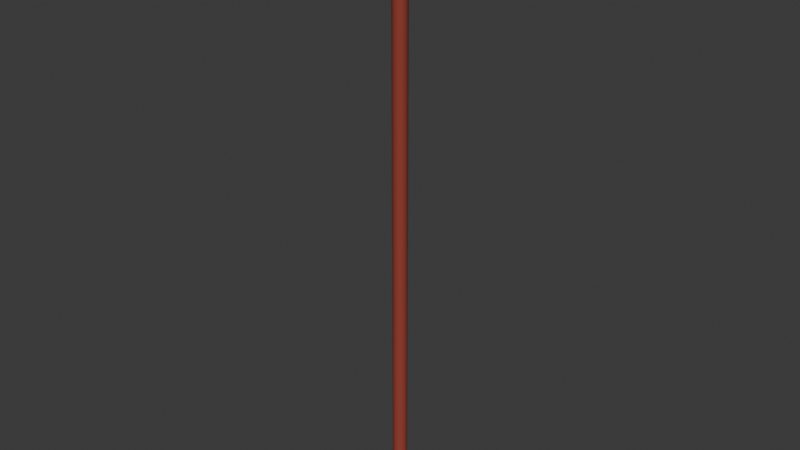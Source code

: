 # Source: staff.blend  (saved by Blender 4.5.88; exported with 4.5.12 LTS)
import bpy
from mathutils import Matrix  # noqa: F401  (used for matrix-valued properties, if any)

bpy.ops.wm.read_factory_settings(use_empty=True)
scene = bpy.context.scene
scene.name = 'Scene'

# ---- collections
col_sword = bpy.data.collections.new('Sword'); scene.collection.children.link(col_sword)

# ---- materials (node trees are filled in below, after node groups)
mat_material_003 = bpy.data.materials.new('Material.003')
mat_material_003.use_transparent_shadow = False
mat_material_002 = bpy.data.materials.new('Material.002')
mat_material_002.use_transparent_shadow = False
mat_material = bpy.data.materials.new('Material')
mat_material.use_transparent_shadow = False

# ---- node groups
ng_smooth_by_angle = bpy.data.node_groups.new('Smooth by Angle', 'GeometryNodeTree')
_s = ng_smooth_by_angle.interface.new_socket(name='Mesh', in_out='OUTPUT', socket_type='NodeSocketGeometry')
_s = ng_smooth_by_angle.interface.new_socket(name='Mesh', in_out='INPUT', socket_type='NodeSocketGeometry')
_s = ng_smooth_by_angle.interface.new_socket(name='Angle', in_out='INPUT', socket_type='NodeSocketFloat')
_s.subtype = 'ANGLE'
_s.default_value = 0.5236
_s.min_value = 0.0
_s.max_value = 3.142
_s.description = 'Maximum face angle for smooth edges'
_s = ng_smooth_by_angle.interface.new_socket(name='Ignore Sharpness', in_out='INPUT', socket_type='NodeSocketBool')
_s.force_non_field = True
ng_smooth_by_angle.is_modifier = True
_N = ng_smooth_by_angle.nodes; _L = ng_smooth_by_angle.links
n0 = _N.new('GeometryNodeSetShadeSmooth'); n0.name = 'Set Shade Smooth'; n0.location = (120, -80)
n0.domain = 'EDGE'
n1 = _N.new('GeometryNodeSetShadeSmooth'); n1.name = 'Set Shade Smooth.001'; n1.location = (300, -80)
n2 = _N.new('NodeGroupOutput'); n2.name = 'Group Output'; n2.location = (480, -80)
n3 = _N.new('GeometryNodeInputMeshEdgeAngle'); n3.name = 'Edge Angle'; n3.location = (-440, -240)
n4 = _N.new('NodeGroupInput'); n4.name = 'Group Input'; n4.location = (-80, -80)
n5 = _N.new('GeometryNodeInputEdgeSmooth'); n5.name = 'Is Edge Smooth'; n5.location = (-260, -120)
n6 = _N.new('GeometryNodeInputShadeSmooth'); n6.name = 'Is Shade Smooth'; n6.location = (-440, -397)
n7 = _N.new('FunctionNodeCompare'); n7.name = 'Compare'; n7.location = (-260, -260)
n7.operation = 'LESS_EQUAL'
n7.inputs[6].default_value = (0.0, 0.0, 0.0, 0.0)
n7.inputs[7].default_value = (0.0, 0.0, 0.0, 0.0)
n8 = _N.new('FunctionNodeBooleanMath'); n8.name = 'Boolean Math.001'; n8.location = (-80, -260)
n9 = _N.new('NodeGroupInput'); n9.name = 'Group Input.001'; n9.location = (-440, -329)
n10 = _N.new('NodeGroupInput'); n10.name = 'Group Input.002'; n10.location = (-259, -189)
n11 = _N.new('FunctionNodeBooleanMath'); n11.name = 'Boolean Math'; n11.location = (-80, -149)
n11.operation = 'OR'
n12 = _N.new('FunctionNodeBooleanMath'); n12.name = 'Boolean Math.002'; n12.location = (-260, -380)
n12.operation = 'OR'
n13 = _N.new('NodeGroupInput'); n13.name = 'Group Input.003'; n13.location = (-440, -460)
_L.new(n3.outputs[0], n7.inputs[0])
_L.new(n1.outputs[0], n2.inputs[0])
_L.new(n9.outputs[1], n7.inputs[1])
_L.new(n7.outputs[0], n8.inputs[0])
_L.new(n4.outputs[0], n0.inputs[0])
_L.new(n0.outputs[0], n1.inputs[0])
_L.new(n8.outputs[0], n0.inputs[2])
_L.new(n10.outputs[2], n11.inputs[1])
_L.new(n5.outputs[0], n11.inputs[0])
_L.new(n11.outputs[0], n0.inputs[1])
_L.new(n13.outputs[2], n12.inputs[1])
_L.new(n6.outputs[0], n12.inputs[0])
_L.new(n12.outputs[0], n8.inputs[1])
n2.is_active_output = True

# ---- material node trees
mat_material_003.use_nodes = True; mat_material_003.node_tree.nodes.clear()
_N = mat_material_003.node_tree.nodes; _L = mat_material_003.node_tree.links
n0 = _N.new('ShaderNodeBsdfPrincipled'); n0.name = 'Principled BSDF'; n0.location = (10, 300)
n0.inputs[0].default_value = (0.3177, 0.05588, 0.03864, 1.0)
n1 = _N.new('ShaderNodeOutputMaterial'); n1.name = 'Material Output'; n1.location = (300, 300)
_L.new(n0.outputs[0], n1.inputs[0])
n1.is_active_output = True
mat_material_002.use_nodes = True; mat_material_002.node_tree.nodes.clear()
_N = mat_material_002.node_tree.nodes; _L = mat_material_002.node_tree.links
n0 = _N.new('ShaderNodeBsdfPrincipled'); n0.name = 'Principled BSDF'; n0.location = (10, 300)
n0.inputs[0].default_value = (0.2839, 0.2839, 0.2839, 1.0)
n1 = _N.new('ShaderNodeOutputMaterial'); n1.name = 'Material Output'; n1.location = (300, 300)
_L.new(n0.outputs[0], n1.inputs[0])
n1.is_active_output = True
mat_material.use_nodes = True; mat_material.node_tree.nodes.clear()
_N = mat_material.node_tree.nodes; _L = mat_material.node_tree.links
n0 = _N.new('ShaderNodeBsdfPrincipled'); n0.name = 'Principled BSDF'; n0.location = (10, 300)
n0.inputs[0].default_value = (0.002204, 0.002008, 0.8003, 1.0)
n1 = _N.new('ShaderNodeOutputMaterial'); n1.name = 'Material Output'; n1.location = (300, 300)
_L.new(n0.outputs[0], n1.inputs[0])
n1.is_active_output = True

# ---- world
world_world = bpy.data.worlds.new('World'); scene.world = world_world
world_world.use_nodes = True; world_world.node_tree.nodes.clear()
_N = world_world.node_tree.nodes; _L = world_world.node_tree.links
n0 = _N.new('ShaderNodeOutputWorld'); n0.name = 'World Output'; n0.location = (300, 300)
n1 = _N.new('ShaderNodeBackground'); n1.name = 'Background'; n1.location = (10, 300)
n1.inputs[0].default_value = (0.05088, 0.05088, 0.05088, 1.0)
_L.new(n1.outputs[0], n0.inputs[0])
n0.is_active_output = True
world_world.color = (0.05088, 0.05088, 0.05088)
world_world.use_sun_shadow = False
world_world.sun_shadow_jitter_overblur = 0.0

# ---- meshes
me_cylinder = bpy.data.meshes.new('Cylinder')
me_cylinder.from_pydata([(0.0, 0.01686, 0.6349), (0.00329, 0.01654, 0.6349), (0.006453, 0.01558, 0.6349), (0.009368, 0.01402, 0.6349), (0.01192, 0.01192, 0.6349), (0.01402, 0.009368, 0.6349), (0.01558, 0.006453, 0.6349), (0.01654, 0.00329, 0.6349), (0.01686, 0.0, 0.6349), (0.01654, -0.00329, 0.6349), (0.01558, -0.006453, 0.6349), (0.01402, -0.009368, 0.6349), (0.01192, -0.01192, 0.6349), (0.009368, -0.01402, 0.6349), (0.006453, -0.01558, 0.6349), (0.00329, -0.01654, 0.6349), (0.0, -0.01686, 0.6349), (-0.00329, -0.01654, 0.6349), (-0.006453, -0.01558, 0.6349), (-0.009368, -0.01402, 0.6349), (-0.01192, -0.01192, 0.6349), (-0.01402, -0.009368, 0.6349), (-0.01558, -0.006453, 0.6349), (-0.01654, -0.00329, 0.6349), (-0.01686, 0.0, 0.6349), (-0.01654, 0.00329, 0.6349), (-0.01558, 0.006453, 0.6349), (-0.01402, 0.009368, 0.6349), (-0.01192, 0.01192, 0.6349), (-0.009368, 0.01402, 0.6349), (-0.006453, 0.01558, 0.6349), (-0.00329, 0.01654, 0.6349), (0.0, 0.01686, -0.6294), (0.00329, 0.01654, -0.6294), (0.006453, 0.01558, -0.6294), (0.009368, 0.01402, -0.6294), (0.01192, 0.01192, -0.6294), (0.01402, 0.009368, -0.6294), (0.01558, 0.006453, -0.6294), (0.01654, 0.00329, -0.6294), (0.01686, 0.0, -0.6294), (0.01654, -0.00329, -0.6294), (0.01558, -0.006453, -0.6294), (0.01402, -0.009368, -0.6294), (0.01192, -0.01192, -0.6294), (0.009368, -0.01402, -0.6294), (0.006453, -0.01558, -0.6294), (0.00329, -0.01654, -0.6294), (0.0, -0.01686, -0.6294), (-0.00329, -0.01654, -0.6294), (-0.006453, -0.01558, -0.6294), (-0.009368, -0.01402, -0.6294), (-0.01192, -0.01192, -0.6294), (-0.01402, -0.009368, -0.6294), (-0.01558, -0.006453, -0.6294), (-0.01654, -0.00329, -0.6294), (-0.01686, 0.0, -0.6294), (-0.01654, 0.00329, -0.6294), (-0.01558, 0.006453, -0.6294), (-0.01402, 0.009368, -0.6294), (-0.01192, 0.01192, -0.6294), (-0.009368, 0.01402, -0.6294), (-0.006453, 0.01558, -0.6294), (-0.00329, 0.01654, -0.6294), (0.003925, 0.01973, -0.6312), (0.0077, 0.01859, -0.6312), (0.01118, 0.01673, -0.6312), (0.01423, 0.01423, -0.6312), (0.01673, 0.01118, -0.6312), (0.01859, 0.0077, -0.6312), (0.01973, 0.003925, -0.6312), (0.02012, 2.249e-11, -0.6312), (0.01973, -0.003925, -0.6312), (0.01859, -0.0077, -0.6312), (0.01673, -0.01118, -0.6312), (0.01423, -0.01423, -0.6312), (0.01118, -0.01673, -0.6312), (0.0077, -0.01859, -0.6312), (0.003925, -0.01973, -0.6312), (8.154e-11, -0.02012, -0.6312), (-0.003925, -0.01973, -0.6312), (-0.0077, -0.01859, -0.6312), (-0.01118, -0.01673, -0.6312), (-0.01423, -0.01423, -0.6312), (-0.01673, -0.01118, -0.6312), (-0.01859, -0.0077, -0.6312), (-0.01973, -0.003925, -0.6312), (-0.02012, 2.249e-11, -0.6312), (-0.01973, 0.003925, -0.6312), (-0.01859, 0.0077, -0.6312), (-0.01673, 0.01118, -0.6312), (-0.01423, 0.01423, -0.6312), (-0.01118, 0.01673, -0.6312), (-0.0077, 0.01859, -0.6312), (-0.003925, 0.01973, -0.6312), (8.154e-11, 0.02012, -0.6312), (8.637e-11, 0.01979, -0.6406), (8.154e-11, 0.02012, -0.6396), (0.003862, 0.01941, -0.6406), (0.003925, 0.01973, -0.6396), (0.007575, 0.01829, -0.6406), (0.0077, 0.01859, -0.6396), (0.011, 0.01646, -0.6406), (0.01118, 0.01673, -0.6396), (0.014, 0.014, -0.6406), (0.01423, 0.01423, -0.6396), (0.01646, 0.011, -0.6406), (0.01673, 0.01118, -0.6396), (0.01829, 0.007575, -0.6406), (0.01859, 0.0077, -0.6396), (0.01941, 0.003862, -0.6406), (0.01973, 0.003925, -0.6396), (0.01979, 2.159e-11, -0.6406), (0.02012, 2.249e-11, -0.6396), (0.01941, -0.003862, -0.6406), (0.01973, -0.003925, -0.6396), (0.01829, -0.007575, -0.6406), (0.01859, -0.0077, -0.6396), (0.01646, -0.011, -0.6406), (0.01673, -0.01118, -0.6396), (0.014, -0.014, -0.6406), (0.01423, -0.01423, -0.6396), (0.011, -0.01646, -0.6406), (0.01118, -0.01673, -0.6396), (0.007575, -0.01829, -0.6406), (0.0077, -0.01859, -0.6396), (0.003862, -0.01941, -0.6406), (0.003925, -0.01973, -0.6396), (8.637e-11, -0.01979, -0.6406), (8.154e-11, -0.02012, -0.6396), (-0.003862, -0.01941, -0.6406), (-0.003925, -0.01973, -0.6396), (-0.007575, -0.01829, -0.6406), (-0.0077, -0.01859, -0.6396), (-0.011, -0.01646, -0.6406), (-0.01118, -0.01673, -0.6396), (-0.014, -0.014, -0.6406), (-0.01423, -0.01423, -0.6396), (-0.01646, -0.011, -0.6406), (-0.01673, -0.01118, -0.6396), (-0.01829, -0.007575, -0.6406), (-0.01859, -0.0077, -0.6396), (-0.01941, -0.003862, -0.6406), (-0.01973, -0.003925, -0.6396), (-0.01979, 2.159e-11, -0.6406), (-0.02012, 2.249e-11, -0.6396), (-0.01941, 0.003862, -0.6406), (-0.01973, 0.003925, -0.6396), (-0.01829, 0.007575, -0.6406), (-0.01859, 0.0077, -0.6396), (-0.01646, 0.011, -0.6406), (-0.01673, 0.01118, -0.6396), (-0.014, 0.014, -0.6406), (-0.01423, 0.01423, -0.6396), (-0.011, 0.01646, -0.6406), (-0.01118, 0.01673, -0.6396), (-0.007575, 0.01829, -0.6406), (-0.0077, 0.01859, -0.6396), (-0.003862, 0.01941, -0.6406), (-0.003925, 0.01973, -0.6396), (0.006363, 0.03199, 0.704), (4.3e-08, 0.03261, 0.704), (0.01248, 0.03013, 0.704), (0.01812, 0.02712, 0.704), (0.02306, 0.02306, 0.704), (0.02712, 0.01812, 0.704), (0.03013, 0.01248, 0.704), (0.03199, 0.006363, 0.704), (0.03261, 1.936e-10, 0.704), (0.03199, -0.006363, 0.704), (0.03013, -0.01248, 0.704), (0.02712, -0.01812, 0.704), (0.02306, -0.02306, 0.704), (0.01812, -0.02712, 0.704), (0.01248, -0.03013, 0.704), (0.006363, -0.03199, 0.704), (4.3e-08, -0.03261, 0.704), (-0.006363, -0.03199, 0.704), (-0.01248, -0.03013, 0.704), (-0.01812, -0.02712, 0.704), (-0.02306, -0.02306, 0.704), (-0.02712, -0.01812, 0.704), (-0.03013, -0.01248, 0.704), (-0.03199, -0.006363, 0.704), (-0.03261, 1.936e-10, 0.704), (-0.03199, 0.006363, 0.704), (-0.03013, 0.01248, 0.704), (-0.02712, 0.01812, 0.704), (-0.02306, 0.02306, 0.704), (-0.01812, 0.02712, 0.704), (-0.01248, 0.03013, 0.704), (-0.006363, 0.03199, 0.704), (0.0007844, 0.003945, 0.7998), (-3.548e-07, 0.004023, 0.7998), (0.001539, 0.003716, 0.7998), (0.002234, 0.003345, 0.7998), (0.002844, 0.002844, 0.7998), (0.003344, 0.002235, 0.7998), (0.003716, 0.001539, 0.7998), (0.003945, 0.0007848, 0.7998), (0.004022, 6.681e-10, 0.7998), (0.003945, -0.0007848, 0.7998), (0.003716, -0.001539, 0.7998), (0.003344, -0.002235, 0.7998), (0.002844, -0.002844, 0.7998), (0.002234, -0.003345, 0.7998), (0.001539, -0.003716, 0.7998), (0.0007844, -0.003945, 0.7998), (-3.548e-07, -0.004023, 0.7998), (-0.0007851, -0.003945, 0.7998), (-0.00154, -0.003716, 0.7998), (-0.002235, -0.003345, 0.7998), (-0.002845, -0.002844, 0.7998), (-0.003345, -0.002235, 0.7998), (-0.003717, -0.001539, 0.7998), (-0.003946, -0.0007848, 0.7998), (-0.004023, 6.681e-10, 0.7998), (-0.003946, 0.0007848, 0.7998), (-0.003717, 0.001539, 0.7998), (-0.003345, 0.002235, 0.7998), (-0.002845, 0.002844, 0.7998), (-0.002235, 0.003345, 0.7998), (-0.00154, 0.003716, 0.7998), (-0.0007851, 0.003945, 0.7998), (0.006362, 0.03199, 0.7721), (-3.548e-07, 0.03261, 0.7721), (0.01248, 0.03013, 0.7721), (0.01812, 0.02712, 0.7721), (0.02306, 0.02306, 0.7721), (0.02712, 0.01812, 0.7721), (0.03013, 0.01248, 0.7721), (0.03199, 0.006363, 0.7721), (0.03261, 1.936e-10, 0.7721), (0.03199, -0.006363, 0.7721), (0.03013, -0.01248, 0.7721), (0.02712, -0.01812, 0.7721), (0.02306, -0.02306, 0.7721), (0.01812, -0.02712, 0.7721), (0.01248, -0.03013, 0.7721), (0.006362, -0.03199, 0.7721), (-3.548e-07, -0.03261, 0.7721), (-0.006363, -0.03199, 0.7721), (-0.01248, -0.03013, 0.7721), (-0.01812, -0.02712, 0.7721), (-0.02306, -0.02306, 0.7721), (-0.02712, -0.01812, 0.7721), (-0.03013, -0.01248, 0.7721), (-0.03199, -0.006363, 0.7721), (-0.03261, 1.936e-10, 0.7721), (-0.03199, 0.006363, 0.7721), (-0.03013, 0.01248, 0.7721), (-0.02712, 0.01812, 0.7721), (-0.02306, 0.02306, 0.7721), (-0.01812, 0.02712, 0.7721), (-0.01248, 0.03013, 0.7721), (-0.006363, 0.03199, 0.7721), (-0.0444, 2.005e-10, 0.7381), (-0.04354, 0.008661, 0.7381), (0.03691, -0.02467, 0.7381), (0.03139, -0.03139, 0.7381), (-0.04102, 0.01699, 0.7381), (0.02467, -0.03691, 0.7381), (-0.03691, 0.02467, 0.7381), (0.01699, -0.04102, 0.7381), (-1.56e-07, 0.0444, 0.7381), (0.008661, 0.04354, 0.7381), (-0.03139, 0.03139, 0.7381), (0.008661, -0.04354, 0.7381), (0.01699, 0.04102, 0.7381), (-0.02467, 0.03691, 0.7381), (-1.56e-07, -0.0444, 0.7381), (0.02467, 0.03691, 0.7381), (-0.01699, 0.04102, 0.7381), (-0.008661, -0.04354, 0.7381), (0.03139, 0.03139, 0.7381), (-0.008661, 0.04354, 0.7381), (-0.01699, -0.04102, 0.7381), (0.03691, 0.02467, 0.7381), (-0.02467, -0.03691, 0.7381), (0.04102, 0.01699, 0.7381), (-0.03139, -0.03139, 0.7381), (0.04354, 0.008661, 0.7381), (-0.03691, -0.02467, 0.7381), (0.0444, 2.005e-10, 0.7381), (-0.04102, -0.01699, 0.7381), (0.04354, -0.008661, 0.7381), (-0.04354, -0.008661, 0.7381), (0.04102, -0.01699, 0.7381), (-0.03092, 0.00615, 0.7018), (0.02229, -0.02229, 0.7018), (-0.02913, 0.01206, 0.7018), (0.01751, -0.02621, 0.7018), (-0.02621, 0.01751, 0.7018), (0.01206, -0.02913, 0.7018), (0.00615, 0.03092, 0.7018), (-0.02229, 0.02229, 0.7018), (0.00615, -0.03092, 0.7018), (0.01206, 0.02913, 0.7018), (-0.01751, 0.02621, 0.7018), (3.406e-08, -0.03152, 0.7018), (0.01751, 0.02621, 0.7018), (-0.01206, 0.02913, 0.7018), (-0.00615, -0.03092, 0.7018), (0.02229, 0.02229, 0.7018), (-0.00615, 0.03092, 0.7018), (-0.01206, -0.02913, 0.7018), (0.02621, 0.01751, 0.7018), (-0.01751, -0.02621, 0.7018), (0.02913, 0.01206, 0.7018), (-0.02229, -0.02229, 0.7018), (0.03092, 0.00615, 0.7018), (-0.02621, -0.01751, 0.7018), (0.03152, 1.788e-10, 0.7018), (-0.02913, -0.01206, 0.7018), (0.03092, -0.00615, 0.7018), (-0.03092, -0.00615, 0.7018), (0.02913, -0.01206, 0.7018), (-0.03152, 1.788e-10, 0.7018), (0.02621, -0.01751, 0.7018), (3.406e-08, 0.03152, 0.7018)], [], [(32, 0, 1, 33), (33, 1, 2, 34), (34, 2, 3, 35), (35, 3, 4, 36), (36, 4, 5, 37), (37, 5, 6, 38), (38, 6, 7, 39), (39, 7, 8, 40), (40, 8, 9, 41), (41, 9, 10, 42), (42, 10, 11, 43), (43, 11, 12, 44), (44, 12, 13, 45), (45, 13, 14, 46), (46, 14, 15, 47), (47, 15, 16, 48), (48, 16, 17, 49), (49, 17, 18, 50), (50, 18, 19, 51), (51, 19, 20, 52), (52, 20, 21, 53), (53, 21, 22, 54), (54, 22, 23, 55), (55, 23, 24, 56), (56, 24, 25, 57), (57, 25, 26, 58), (58, 26, 27, 59), (59, 27, 28, 60), (60, 28, 29, 61), (61, 29, 30, 62), (4, 3, 163, 164), (62, 30, 31, 63), (63, 31, 0, 32), (159, 94, 95, 97), (94, 63, 32, 95), (93, 62, 63, 94), (92, 61, 62, 93), (91, 60, 61, 92), (90, 59, 60, 91), (89, 58, 59, 90), (88, 57, 58, 89), (87, 56, 57, 88), (86, 55, 56, 87), (85, 54, 55, 86), (84, 53, 54, 85), (83, 52, 53, 84), (82, 51, 52, 83), (81, 50, 51, 82), (80, 49, 50, 81), (79, 48, 49, 80), (78, 47, 48, 79), (77, 46, 47, 78), (76, 45, 46, 77), (75, 44, 45, 76), (74, 43, 44, 75), (73, 42, 43, 74), (72, 41, 42, 73), (71, 40, 41, 72), (70, 39, 40, 71), (69, 38, 39, 70), (68, 37, 38, 69), (67, 36, 37, 68), (66, 35, 36, 67), (65, 34, 35, 66), (64, 33, 34, 65), (95, 32, 33, 64), (96, 98, 100, 102, 104, 106, 108, 110, 112, 114, 116, 118, 120, 122, 124, 126, 128, 130, 132, 134, 136, 138, 140, 142, 144, 146, 148, 150, 152, 154, 156, 158), (101, 65, 66, 103), (103, 66, 67, 105), (105, 67, 68, 107), (107, 68, 69, 109), (109, 69, 70, 111), (111, 70, 71, 113), (113, 71, 72, 115), (115, 72, 73, 117), (117, 73, 74, 119), (119, 74, 75, 121), (121, 75, 76, 123), (123, 76, 77, 125), (125, 77, 78, 127), (127, 78, 79, 129), (129, 79, 80, 131), (131, 80, 81, 133), (133, 81, 82, 135), (135, 82, 83, 137), (137, 83, 84, 139), (139, 84, 85, 141), (141, 85, 86, 143), (143, 86, 87, 145), (145, 87, 88, 147), (147, 88, 89, 149), (149, 89, 90, 151), (151, 90, 91, 153), (153, 91, 92, 155), (155, 92, 93, 157), (157, 93, 94, 159), (99, 64, 65, 101), (97, 99, 98, 96), (99, 101, 100, 98), (101, 103, 102, 100), (103, 105, 104, 102), (105, 107, 106, 104), (107, 109, 108, 106), (109, 111, 110, 108), (111, 113, 112, 110), (113, 115, 114, 112), (115, 117, 116, 114), (117, 119, 118, 116), (119, 121, 120, 118), (121, 123, 122, 120), (123, 125, 124, 122), (125, 127, 126, 124), (127, 129, 128, 126), (129, 131, 130, 128), (131, 133, 132, 130), (133, 135, 134, 132), (135, 137, 136, 134), (137, 139, 138, 136), (139, 141, 140, 138), (141, 143, 142, 140), (143, 145, 144, 142), (145, 147, 146, 144), (147, 149, 148, 146), (149, 151, 150, 148), (151, 153, 152, 150), (153, 155, 154, 152), (155, 157, 156, 154), (157, 159, 158, 156), (159, 97, 96, 158), (97, 95, 64, 99), (257, 256, 248, 249), (31, 30, 190, 191), (18, 17, 177, 178), (5, 4, 164, 165), (0, 31, 191, 161), (19, 18, 178, 179), (6, 5, 165, 166), (20, 19, 179, 180), (7, 6, 166, 167), (21, 20, 180, 181), (8, 7, 167, 168), (22, 21, 181, 182), (9, 8, 168, 169), (23, 22, 182, 183), (10, 9, 169, 170), (24, 23, 183, 184), (11, 10, 170, 171), (25, 24, 184, 185), (12, 11, 171, 172), (26, 25, 185, 186), (13, 12, 172, 173), (1, 0, 161, 160), (27, 26, 186, 187), (14, 13, 173, 174), (28, 27, 187, 188), (15, 14, 174, 175), (2, 1, 160, 162), (29, 28, 188, 189), (16, 15, 175, 176), (3, 2, 162, 163), (30, 29, 189, 190), (17, 16, 176, 177), (192, 193, 223, 222, 221, 220, 219, 218, 217, 216, 215, 214, 213, 212, 211, 210, 209, 208, 207, 206, 205, 204, 203, 202, 201, 200, 199, 198, 197, 196, 195, 194), (259, 258, 235, 236), (260, 257, 249, 250), (261, 259, 236, 237), (262, 260, 250, 251), (263, 261, 237, 238), (265, 264, 225, 224), (266, 262, 251, 252), (267, 263, 238, 239), (268, 265, 224, 226), (269, 266, 252, 253), (270, 267, 239, 240), (271, 268, 226, 227), (272, 269, 253, 254), (273, 270, 240, 241), (274, 271, 227, 228), (275, 272, 254, 255), (276, 273, 241, 242), (277, 274, 228, 229), (264, 275, 255, 225), (278, 276, 242, 243), (279, 277, 229, 230), (280, 278, 243, 244), (281, 279, 230, 231), (282, 280, 244, 245), (283, 281, 231, 232), (284, 282, 245, 246), (285, 283, 232, 233), (286, 284, 246, 247), (287, 285, 233, 234), (256, 286, 247, 248), (258, 287, 234, 235), (193, 192, 224, 225), (192, 194, 226, 224), (194, 195, 227, 226), (195, 196, 228, 227), (196, 197, 229, 228), (197, 198, 230, 229), (198, 199, 231, 230), (199, 200, 232, 231), (200, 201, 233, 232), (201, 202, 234, 233), (202, 203, 235, 234), (203, 204, 236, 235), (204, 205, 237, 236), (205, 206, 238, 237), (206, 207, 239, 238), (207, 208, 240, 239), (208, 209, 241, 240), (209, 210, 242, 241), (210, 211, 243, 242), (211, 212, 244, 243), (212, 213, 245, 244), (213, 214, 246, 245), (214, 215, 247, 246), (215, 216, 248, 247), (216, 217, 249, 248), (217, 218, 250, 249), (218, 219, 251, 250), (219, 220, 252, 251), (220, 221, 253, 252), (221, 222, 254, 253), (222, 223, 255, 254), (223, 193, 225, 255), (224, 226, 227, 228, 229, 230, 231, 232, 233, 234, 235, 236, 237, 238, 239, 240, 241, 242, 243, 244, 245, 246, 247, 248, 249, 250, 251, 252, 253, 254, 255, 225), (318, 316, 287, 258), (317, 315, 286, 256), (316, 314, 285, 287), (315, 313, 284, 286), (314, 312, 283, 285), (313, 311, 282, 284), (312, 310, 281, 283), (311, 309, 280, 282), (310, 308, 279, 281), (309, 307, 278, 280), (308, 306, 277, 279), (307, 305, 276, 278), (319, 304, 275, 264), (306, 303, 274, 277), (305, 302, 273, 276), (304, 301, 272, 275), (303, 300, 271, 274), (302, 299, 270, 273), (301, 298, 269, 272), (300, 297, 268, 271), (299, 296, 267, 270), (298, 295, 266, 269), (297, 294, 265, 268), (296, 293, 263, 267), (295, 292, 262, 266), (294, 319, 264, 265), (293, 291, 261, 263), (292, 290, 260, 262), (291, 289, 259, 261), (290, 288, 257, 260), (289, 318, 258, 259), (288, 317, 256, 257), (185, 184, 317, 288), (172, 171, 318, 289), (186, 185, 288, 290), (173, 172, 289, 291), (187, 186, 290, 292), (174, 173, 291, 293), (160, 161, 319, 294), (188, 187, 292, 295), (175, 174, 293, 296), (162, 160, 294, 297), (189, 188, 295, 298), (176, 175, 296, 299), (163, 162, 297, 300), (190, 189, 298, 301), (177, 176, 299, 302), (164, 163, 300, 303), (191, 190, 301, 304), (178, 177, 302, 305), (165, 164, 303, 306), (161, 191, 304, 319), (179, 178, 305, 307), (166, 165, 306, 308), (180, 179, 307, 309), (167, 166, 308, 310), (181, 180, 309, 311), (168, 167, 310, 312), (182, 181, 311, 313), (169, 168, 312, 314), (183, 182, 313, 315), (170, 169, 314, 316), (184, 183, 315, 317), (171, 170, 316, 318)])
me_cylinder.polygons.foreach_set('use_smooth', [1, 1, 1, 1, 1, 1, 1, 1, 1, 1, 1, 1, 1, 1, 1, 1, 1, 1, 1, 1, 1, 1, 1, 1, 1, 1, 1, 1, 1, 1, 1, 1, 1, 1, 1, 1, 1, 1, 1, 1, 1, 1, 1, 1, 1, 1, 1, 1, 1, 1, 1, 1, 1, 1, 1, 1, 1, 1, 1, 1, 1, 1, 1, 1, 1, 1, 1, 1, 1, 1, 1, 1, 1, 1, 1, 1, 1, 1, 1, 1, 1, 1, 1, 1, 1, 1, 1, 1, 1, 1, 1, 1, 1, 1, 1, 1, 1, 1, 1, 1, 1, 1, 1, 1, 1, 1, 1, 1, 1, 1, 1, 1, 1, 1, 1, 1, 1, 1, 1, 1, 1, 1, 1, 1, 1, 1, 1, 1, 1, 1, 1, 1, 1, 1, 1, 1, 1, 1, 1, 1, 1, 1, 1, 1, 1, 1, 1, 1, 1, 1, 1, 1, 1, 1, 1, 1, 1, 1, 1, 1, 1, 1, 1, 1, 1, 1, 1, 1, 1, 1, 1, 1, 1, 1, 1, 1, 1, 1, 1, 1, 1, 1, 1, 1, 1, 1, 1, 1, 1, 1, 1, 1, 1, 1, 1, 1, 1, 1, 1, 1, 1, 1, 1, 1, 1, 1, 1, 1, 1, 1, 1, 1, 1, 1, 1, 1, 1, 1, 1, 1, 1, 1, 1, 1, 1, 1, 0, 1, 1, 1, 1, 1, 1, 1, 1, 1, 1, 1, 1, 1, 1, 1, 1, 1, 1, 1, 1, 1, 1, 1, 1, 1, 1, 1, 1, 1, 1, 1, 1, 1, 1, 1, 1, 1, 1, 1, 1, 1, 1, 1, 1, 1, 1, 1, 1, 1, 1, 1, 1, 1, 1, 1, 1, 1, 1, 1, 1, 1, 1, 1, 1])
me_cylinder.polygons.foreach_set('material_index', [0, 0, 0, 0, 0, 0, 0, 0, 0, 0, 0, 0, 0, 0, 0, 0, 0, 0, 0, 0, 0, 0, 0, 0, 0, 0, 0, 0, 0, 0, 0, 0, 0, 1, 1, 1, 1, 1, 1, 1, 1, 1, 1, 1, 1, 1, 1, 1, 1, 1, 1, 1, 1, 1, 1, 1, 1, 1, 1, 1, 1, 1, 1, 1, 1, 1, 1, 1, 1, 1, 1, 1, 1, 1, 1, 1, 1, 1, 1, 1, 1, 1, 1, 1, 1, 1, 1, 1, 1, 1, 1, 1, 1, 1, 1, 1, 1, 1, 1, 1, 1, 1, 1, 1, 1, 1, 1, 1, 1, 1, 1, 1, 1, 1, 1, 1, 1, 1, 1, 1, 1, 1, 1, 1, 1, 1, 1, 1, 1, 1, 2, 0, 0, 0, 0, 0, 0, 0, 0, 0, 0, 0, 0, 0, 0, 0, 0, 0, 0, 0, 0, 0, 0, 0, 0, 0, 0, 0, 0, 0, 0, 0, 2, 2, 2, 2, 2, 2, 2, 2, 2, 2, 2, 2, 2, 2, 2, 2, 2, 2, 2, 2, 2, 2, 2, 2, 2, 2, 2, 2, 2, 2, 2, 2, 2, 2, 2, 2, 2, 2, 2, 2, 2, 2, 2, 2, 2, 2, 2, 2, 2, 2, 2, 2, 2, 2, 2, 2, 2, 2, 2, 2, 2, 2, 2, 2, 2, 1, 2, 1, 1, 1, 1, 2, 1, 2, 1, 2, 1, 2, 2, 1, 2, 2, 1, 2, 2, 1, 2, 2, 1, 2, 2, 1, 2, 1, 2, 1, 2, 1, 1, 1, 1, 1, 1, 1, 1, 1, 1, 1, 1, 1, 1, 1, 1, 1, 1, 1, 1, 1, 1, 1, 1, 1, 1, 1, 1, 1, 1, 1, 1])
_uv = me_cylinder.uv_layers.new(name='UVMap')
_uv.uv.foreach_set('vector', [1.0, 0.5399, 1.0, 1.0, 0.9688, 1.0, 0.9688, 0.5399, 0.9688, 0.5399, 0.9688, 1.0, 0.9375, 1.0, 0.9375, 0.5399, 0.9375, 0.5399, 0.9375, 1.0, 0.9062, 1.0, 0.9062, 0.5399, 0.9062, 0.5399, 0.9062, 1.0, 0.875, 1.0, 0.875, 0.5399, 0.875, 0.5399, 0.875, 1.0, 0.8438, 1.0, 0.8438, 0.5399, 0.8438, 0.5399, 0.8438, 1.0, 0.8125, 1.0, 0.8125, 0.5399, 0.8125, 0.5399, 0.8125, 1.0, 0.7812, 1.0, 0.7812, 0.5399, 0.7812, 0.5399, 0.7812, 1.0, 0.75, 1.0, 0.75, 0.5399, 0.75, 0.5399, 0.75, 1.0, 0.7188, 1.0, 0.7188, 0.5399, 0.7188, 0.5399, 0.7188, 1.0, 0.6875, 1.0, 0.6875, 0.5399, 0.6875, 0.5399, 0.6875, 1.0, 0.6562, 1.0, 0.6562, 0.5399, 0.6562, 0.5399, 0.6562, 1.0, 0.625, 1.0, 0.625, 0.5399, 0.625, 0.5399, 0.625, 1.0, 0.5938, 1.0, 0.5938, 0.5399, 0.5938, 0.5399, 0.5938, 1.0, 0.5625, 1.0, 0.5625, 0.5399, 0.5625, 0.5399, 0.5625, 1.0, 0.5312, 1.0, 0.5312, 0.5399, 0.5312, 0.5399, 0.5312, 1.0, 0.5, 1.0, 0.5, 0.5399, 0.5, 0.5399, 0.5, 1.0, 0.4688, 1.0, 0.4688, 0.5399, 0.4688, 0.5399, 0.4688, 1.0, 0.4375, 1.0, 0.4375, 0.5399, 0.4375, 0.5399, 0.4375, 1.0, 0.4062, 1.0, 0.4062, 0.5399, 0.4062, 0.5399, 0.4062, 1.0, 0.375, 1.0, 0.375, 0.5399, 0.375, 0.5399, 0.375, 1.0, 0.3438, 1.0, 0.3438, 0.5399, 0.3438, 0.5399, 0.3438, 1.0, 0.3125, 1.0, 0.3125, 0.5399, 0.3125, 0.5399, 0.3125, 1.0, 0.2812, 1.0, 0.2812, 0.5399, 0.2812, 0.5399, 0.2812, 1.0, 0.25, 1.0, 0.25, 0.5399, 0.25, 0.5399, 0.25, 1.0, 0.2188, 1.0, 0.2188, 0.5399, 0.2188, 0.5399, 0.2188, 1.0, 0.1875, 1.0, 0.1875, 0.5399, 0.1875, 0.5399, 0.1875, 1.0, 0.1562, 1.0, 0.1562, 0.5399, 0.1562, 0.5399, 0.1562, 1.0, 0.125, 1.0, 0.125, 0.5399, 0.125, 0.5399, 0.125, 1.0, 0.09375, 1.0, 0.09375, 0.5399, 0.09375, 0.5399, 0.09375, 1.0, 0.0625, 1.0, 0.0625, 0.5399, 0.875, 1.0, 0.9062, 1.0, 0.9062, 1.0, 0.875, 1.0, 0.0625, 0.5399, 0.0625, 1.0, 0.03125, 1.0, 0.03125, 0.5399, 0.03125, 0.5399, 0.03125, 1.0, 0.0, 1.0, 0.0, 0.5399, 0.03125, 0.5031, 0.03125, 0.5299, 0.0, 0.5299, 0.0, 0.5031, 0.03125, 0.5299, 0.03125, 0.5399, 0.0, 0.5399, 0.0, 0.5299, 0.0625, 0.5299, 0.0625, 0.5399, 0.03125, 0.5399, 0.03125, 0.5299, 0.09375, 0.5299, 0.09375, 0.5399, 0.0625, 0.5399, 0.0625, 0.5299, 0.125, 0.5299, 0.125, 0.5399, 0.09375, 0.5399, 0.09375, 0.5299, 0.1562, 0.5299, 0.1562, 0.5399, 0.125, 0.5399, 0.125, 0.5299, 0.1875, 0.5299, 0.1875, 0.5399, 0.1562, 0.5399, 0.1562, 0.5299, 0.2188, 0.5299, 0.2188, 0.5399, 0.1875, 0.5399, 0.1875, 0.5299, 0.25, 0.5299, 0.25, 0.5399, 0.2188, 0.5399, 0.2188, 0.5299, 0.2812, 0.5299, 0.2812, 0.5399, 0.25, 0.5399, 0.25, 0.5299, 0.3125, 0.5299, 0.3125, 0.5399, 0.2812, 0.5399, 0.2812, 0.5299, 0.3438, 0.5299, 0.3438, 0.5399, 0.3125, 0.5399, 0.3125, 0.5299, 0.375, 0.5299, 0.375, 0.5399, 0.3438, 0.5399, 0.3438, 0.5299, 0.4062, 0.5299, 0.4062, 0.5399, 0.375, 0.5399, 0.375, 0.5299, 0.4375, 0.5299, 0.4375, 0.5399, 0.4062, 0.5399, 0.4062, 0.5299, 0.4688, 0.5299, 0.4688, 0.5399, 0.4375, 0.5399, 0.4375, 0.5299, 0.5, 0.5299, 0.5, 0.5399, 0.4688, 0.5399, 0.4688, 0.5299, 0.5312, 0.5299, 0.5312, 0.5399, 0.5, 0.5399, 0.5, 0.5299, 0.5625, 0.5299, 0.5625, 0.5399, 0.5312, 0.5399, 0.5312, 0.5299, 0.5938, 0.5299, 0.5938, 0.5399, 0.5625, 0.5399, 0.5625, 0.5299, 0.625, 0.5299, 0.625, 0.5399, 0.5938, 0.5399, 0.5938, 0.5299, 0.6562, 0.5299, 0.6562, 0.5399, 0.625, 0.5399, 0.625, 0.5299, 0.6875, 0.5299, 0.6875, 0.5399, 0.6562, 0.5399, 0.6562, 0.5299, 0.7188, 0.5299, 0.7188, 0.5399, 0.6875, 0.5399, 0.6875, 0.5299, 0.75, 0.5299, 0.75, 0.5399, 0.7188, 0.5399, 0.7188, 0.5299, 0.7812, 0.5299, 0.7812, 0.5399, 0.75, 0.5399, 0.75, 0.5299, 0.8125, 0.5299, 0.8125, 0.5399, 0.7812, 0.5399, 0.7812, 0.5299, 0.8438, 0.5299, 0.8438, 0.5399, 0.8125, 0.5399, 0.8125, 0.5299, 0.875, 0.5299, 0.875, 0.5399, 0.8438, 0.5399, 0.8438, 0.5299, 0.9062, 0.5299, 0.9062, 0.5399, 0.875, 0.5399, 0.875, 0.5299, 0.9375, 0.5299, 0.9375, 0.5399, 0.9062, 0.5399, 0.9062, 0.5299, 0.9688, 0.5299, 0.9688, 0.5399, 0.9375, 0.5399, 0.9375, 0.5299, 1.0, 0.5299, 1.0, 0.5399, 0.9688, 0.5399, 0.9688, 0.5299, 0.75, 0.4861, 0.7961, 0.4816, 0.8404, 0.4681, 0.8812, 0.4463, 0.9169, 0.4169, 0.9463, 0.3812, 0.9681, 0.3404, 0.9816, 0.2961, 0.9861, 0.25, 0.9816, 0.2039, 0.9681, 0.1596, 0.9463, 0.1188, 0.9169, 0.08305, 0.8812, 0.05369, 0.8404, 0.03187, 0.7961, 0.01844, 0.75, 0.0139, 0.7039, 0.01844, 0.6596, 0.03187, 0.6188, 0.05369, 0.5831, 0.08305, 0.5537, 0.1188, 0.5319, 0.1596, 0.5184, 0.2039, 0.5139, 0.25, 0.5184, 0.2961, 0.5319, 0.3404, 0.5537, 0.3812, 0.5831, 0.4169, 0.6188, 0.4463, 0.6596, 0.4681, 0.7039, 0.4816, 0.9375, 0.5031, 0.9375, 0.5299, 0.9062, 0.5299, 0.9062, 0.5031, 0.9062, 0.5031, 0.9062, 0.5299, 0.875, 0.5299, 0.875, 0.5031, 0.875, 0.5031, 0.875, 0.5299, 0.8438, 0.5299, 0.8438, 0.5031, 0.8437, 0.5031, 0.8438, 0.5299, 0.8125, 0.5299, 0.8125, 0.5031, 0.8125, 0.5031, 0.8125, 0.5299, 0.7812, 0.5299, 0.7812, 0.5031, 0.7812, 0.5031, 0.7812, 0.5299, 0.75, 0.5299, 0.75, 0.5031, 0.75, 0.5031, 0.75, 0.5299, 0.7188, 0.5299, 0.7188, 0.5031, 0.7188, 0.5031, 0.7188, 0.5299, 0.6875, 0.5299, 0.6875, 0.5031, 0.6875, 0.5031, 0.6875, 0.5299, 0.6562, 0.5299, 0.6562, 0.5031, 0.6562, 0.5031, 0.6562, 0.5299, 0.625, 0.5299, 0.625, 0.5031, 0.625, 0.5031, 0.625, 0.5299, 0.5938, 0.5299, 0.5938, 0.5031, 0.5938, 0.5031, 0.5938, 0.5299, 0.5625, 0.5299, 0.5625, 0.5031, 0.5625, 0.5031, 0.5625, 0.5299, 0.5312, 0.5299, 0.5312, 0.5031, 0.5312, 0.5031, 0.5312, 0.5299, 0.5, 0.5299, 0.5, 0.5031, 0.5, 0.5031, 0.5, 0.5299, 0.4688, 0.5299, 0.4688, 0.5031, 0.4687, 0.5031, 0.4688, 0.5299, 0.4375, 0.5299, 0.4375, 0.5031, 0.4375, 0.5031, 0.4375, 0.5299, 0.4062, 0.5299, 0.4062, 0.5031, 0.4062, 0.5031, 0.4062, 0.5299, 0.375, 0.5299, 0.375, 0.5031, 0.375, 0.5031, 0.375, 0.5299, 0.3438, 0.5299, 0.3438, 0.5031, 0.3438, 0.5031, 0.3438, 0.5299, 0.3125, 0.5299, 0.3125, 0.5031, 0.3125, 0.5031, 0.3125, 0.5299, 0.2812, 0.5299, 0.2812, 0.5031, 0.2812, 0.5031, 0.2812, 0.5299, 0.25, 0.5299, 0.25, 0.5031, 0.25, 0.5031, 0.25, 0.5299, 0.2188, 0.5299, 0.2188, 0.5031, 0.2188, 0.5031, 0.2188, 0.5299, 0.1875, 0.5299, 0.1875, 0.5031, 0.1875, 0.5031, 0.1875, 0.5299, 0.1562, 0.5299, 0.1562, 0.5031, 0.1562, 0.5031, 0.1562, 0.5299, 0.125, 0.5299, 0.125, 0.5031, 0.125, 0.5031, 0.125, 0.5299, 0.09375, 0.5299, 0.09375, 0.5031, 0.09375, 0.5031, 0.09375, 0.5299, 0.0625, 0.5299, 0.0625, 0.5031, 0.0625, 0.5031, 0.0625, 0.5299, 0.03125, 0.5299, 0.03125, 0.5031, 0.9688, 0.5031, 0.9688, 0.5299, 0.9375, 0.5299, 0.9375, 0.5031, 0.75, 0.49, 0.7968, 0.4854, 0.7961, 0.4816, 0.75, 0.4861, 0.7968, 0.4854, 0.8418, 0.4717, 0.8404, 0.4681, 0.7961, 0.4816, 0.8418, 0.4717, 0.8833, 0.4496, 0.8812, 0.4463, 0.8404, 0.4681, 0.8833, 0.4496, 0.9197, 0.4197, 0.9169, 0.4169, 0.8812, 0.4463, 0.9197, 0.4197, 0.9496, 0.3833, 0.9463, 0.3812, 0.9169, 0.4169, 0.9496, 0.3833, 0.9717, 0.3418, 0.9681, 0.3404, 0.9463, 0.3812, 0.9717, 0.3418, 0.9854, 0.2968, 0.9816, 0.2961, 0.9681, 0.3404, 0.9854, 0.2968, 0.99, 0.25, 0.9861, 0.25, 0.9816, 0.2961, 0.99, 0.25, 0.9854, 0.2032, 0.9816, 0.2039, 0.9861, 0.25, 0.9854, 0.2032, 0.9717, 0.1582, 0.9681, 0.1596, 0.9816, 0.2039, 0.9717, 0.1582, 0.9496, 0.1167, 0.9463, 0.1188, 0.9681, 0.1596, 0.9496, 0.1167, 0.9197, 0.08029, 0.9169, 0.08305, 0.9463, 0.1188, 0.9197, 0.08029, 0.8833, 0.05045, 0.8812, 0.05369, 0.9169, 0.08305, 0.8833, 0.05045, 0.8418, 0.02827, 0.8404, 0.03187, 0.8812, 0.05369, 0.8418, 0.02827, 0.7968, 0.01461, 0.7961, 0.01844, 0.8404, 0.03187, 0.7968, 0.01461, 0.75, 0.01, 0.75, 0.0139, 0.7961, 0.01844, 0.75, 0.01, 0.7032, 0.01461, 0.7039, 0.01844, 0.75, 0.0139, 0.7032, 0.01461, 0.6582, 0.02827, 0.6596, 0.03187, 0.7039, 0.01844, 0.6582, 0.02827, 0.6167, 0.05045, 0.6188, 0.05369, 0.6596, 0.03187, 0.6167, 0.05045, 0.5803, 0.08029, 0.5831, 0.08305, 0.6188, 0.05369, 0.5803, 0.08029, 0.5504, 0.1167, 0.5537, 0.1188, 0.5831, 0.08305, 0.5504, 0.1167, 0.5283, 0.1582, 0.5319, 0.1596, 0.5537, 0.1188, 0.5283, 0.1582, 0.5146, 0.2032, 0.5184, 0.2039, 0.5319, 0.1596, 0.5146, 0.2032, 0.51, 0.25, 0.5139, 0.25, 0.5184, 0.2039, 0.51, 0.25, 0.5146, 0.2968, 0.5184, 0.2961, 0.5139, 0.25, 0.5146, 0.2968, 0.5283, 0.3418, 0.5319, 0.3404, 0.5184, 0.2961, 0.5283, 0.3418, 0.5504, 0.3833, 0.5537, 0.3812, 0.5319, 0.3404, 0.5504, 0.3833, 0.5803, 0.4197, 0.5831, 0.4169, 0.5537, 0.3812, 0.5803, 0.4197, 0.6167, 0.4496, 0.6188, 0.4463, 0.5831, 0.4169, 0.6167, 0.4496, 0.6582, 0.4717, 0.6596, 0.4681, 0.6188, 0.4463, 0.6582, 0.4717, 0.7032, 0.4854, 0.7039, 0.4816, 0.6596, 0.4681, 0.7032, 0.4854, 0.75, 0.49, 0.75, 0.4861, 0.7039, 0.4816, 1.0, 0.5031, 1.0, 0.5299, 0.9688, 0.5299, 0.9688, 0.5031, 0.2188, 1.0, 0.25, 1.0, 0.25, 1.0, 0.2188, 1.0, 0.03125, 1.0, 0.0625, 1.0, 0.0625, 1.0, 0.03125, 1.0, 0.4375, 1.0, 0.4688, 1.0, 0.4688, 1.0, 0.4375, 1.0, 0.8438, 1.0, 0.875, 1.0, 0.875, 1.0, 0.8438, 1.0, 0.0, 1.0, 0.03125, 1.0, 0.03125, 1.0, 0.0, 1.0, 0.4062, 1.0, 0.4375, 1.0, 0.4375, 1.0, 0.4062, 1.0, 0.8125, 1.0, 0.8438, 1.0, 0.8438, 1.0, 0.8125, 1.0, 0.375, 1.0, 0.4062, 1.0, 0.4062, 1.0, 0.375, 1.0, 0.7812, 1.0, 0.8125, 1.0, 0.8125, 1.0, 0.7812, 1.0, 0.3438, 1.0, 0.375, 1.0, 0.375, 1.0, 0.3438, 1.0, 0.75, 1.0, 0.7812, 1.0, 0.7812, 1.0, 0.75, 1.0, 0.3125, 1.0, 0.3438, 1.0, 0.3438, 1.0, 0.3125, 1.0, 0.7188, 1.0, 0.75, 1.0, 0.75, 1.0, 0.7188, 1.0, 0.2812, 1.0, 0.3125, 1.0, 0.3125, 1.0, 0.2812, 1.0, 0.6875, 1.0, 0.7188, 1.0, 0.7188, 1.0, 0.6875, 1.0, 0.25, 1.0, 0.2812, 1.0, 0.2812, 1.0, 0.25, 1.0, 0.6562, 1.0, 0.6875, 1.0, 0.6875, 1.0, 0.6562, 1.0, 0.2188, 1.0, 0.25, 1.0, 0.25, 1.0, 0.2188, 1.0, 0.625, 1.0, 0.6562, 1.0, 0.6562, 1.0, 0.625, 1.0, 0.1875, 1.0, 0.2188, 1.0, 0.2188, 1.0, 0.1875, 1.0, 0.5938, 1.0, 0.625, 1.0, 0.625, 1.0, 0.5938, 1.0, 0.9688, 1.0, 1.0, 1.0, 1.0, 1.0, 0.9688, 1.0, 0.1562, 1.0, 0.1875, 1.0, 0.1875, 1.0, 0.1562, 1.0, 0.5625, 1.0, 0.5938, 1.0, 0.5938, 1.0, 0.5625, 1.0, 0.125, 1.0, 0.1562, 1.0, 0.1562, 1.0, 0.125, 1.0, 0.5312, 1.0, 0.5625, 1.0, 0.5625, 1.0, 0.5312, 1.0, 0.9375, 1.0, 0.9688, 1.0, 0.9688, 1.0, 0.9375, 1.0, 0.09375, 1.0, 0.125, 1.0, 0.125, 1.0, 0.09375, 1.0, 0.5, 1.0, 0.5312, 1.0, 0.5312, 1.0, 0.5, 1.0, 0.9062, 1.0, 0.9375, 1.0, 0.9375, 1.0, 0.9062, 1.0, 0.0625, 1.0, 0.09375, 1.0, 0.09375, 1.0, 0.0625, 1.0, 0.4688, 1.0, 0.5, 1.0, 0.5, 1.0, 0.4688, 1.0, 0.2867, 0.4345, 0.25, 0.4381, 0.2133, 0.4345, 0.178, 0.4238, 0.1455, 0.4064, 0.117, 0.383, 0.09359, 0.3545, 0.07621, 0.322, 0.0655, 0.2867, 0.06189, 0.25, 0.0655, 0.2133, 0.07621, 0.178, 0.09359, 0.1455, 0.117, 0.117, 0.1455, 0.09359, 0.178, 0.07621, 0.2133, 0.0655, 0.25, 0.06189, 0.2867, 0.0655, 0.322, 0.07621, 0.3545, 0.09359, 0.383, 0.117, 0.4064, 0.1455, 0.4238, 0.178, 0.4345, 0.2133, 0.4381, 0.25, 0.4345, 0.2867, 0.4238, 0.322, 0.4064, 0.3545, 0.383, 0.383, 0.3545, 0.4064, 0.322, 0.4238, 0.625, 1.0, 0.6563, 1.0, 0.6562, 1.0, 0.625, 1.0, 0.1875, 1.0, 0.2188, 1.0, 0.2188, 1.0, 0.1875, 1.0, 0.5938, 1.0, 0.625, 1.0, 0.625, 1.0, 0.5938, 1.0, 0.1562, 1.0, 0.1875, 1.0, 0.1875, 1.0, 0.1562, 1.0, 0.5625, 1.0, 0.5938, 1.0, 0.5938, 1.0, 0.5625, 1.0, 0.9688, 1.0, 1.0, 1.0, 1.0, 1.0, 0.9688, 1.0, 0.125, 1.0, 0.1562, 1.0, 0.1562, 1.0, 0.125, 1.0, 0.5312, 1.0, 0.5625, 1.0, 0.5625, 1.0, 0.5312, 1.0, 0.9375, 1.0, 0.9688, 1.0, 0.9688, 1.0, 0.9375, 1.0, 0.09375, 1.0, 0.125, 1.0, 0.125, 1.0, 0.09375, 1.0, 0.5, 1.0, 0.5312, 1.0, 0.5312, 1.0, 0.5, 1.0, 0.9062, 1.0, 0.9375, 1.0, 0.9375, 1.0, 0.9062, 1.0, 0.0625, 1.0, 0.09375, 1.0, 0.09375, 1.0, 0.0625, 1.0, 0.4688, 1.0, 0.5, 1.0, 0.5, 1.0, 0.4688, 1.0, 0.875, 1.0, 0.9062, 1.0, 0.9062, 1.0, 0.875, 1.0, 0.03125, 1.0, 0.0625, 1.0, 0.0625, 1.0, 0.03125, 1.0, 0.4375, 1.0, 0.4688, 1.0, 0.4688, 1.0, 0.4375, 1.0, 0.8438, 1.0, 0.875, 1.0, 0.875, 1.0, 0.8438, 1.0, 0.0, 1.0, 0.03125, 1.0, 0.03125, 1.0, 0.0, 1.0, 0.4062, 1.0, 0.4375, 1.0, 0.4375, 1.0, 0.4062, 1.0, 0.8125, 1.0, 0.8438, 1.0, 0.8438, 1.0, 0.8125, 1.0, 0.375, 1.0, 0.4062, 1.0, 0.4062, 1.0, 0.375, 1.0, 0.7812, 1.0, 0.8125, 1.0, 0.8125, 1.0, 0.7812, 1.0, 0.3438, 1.0, 0.375, 1.0, 0.375, 1.0, 0.3438, 1.0, 0.75, 1.0, 0.7812, 1.0, 0.7812, 1.0, 0.75, 1.0, 0.3125, 1.0, 0.3438, 1.0, 0.3438, 1.0, 0.3125, 1.0, 0.7188, 1.0, 0.75, 1.0, 0.75, 1.0, 0.7188, 1.0, 0.2812, 1.0, 0.3125, 1.0, 0.3125, 1.0, 0.2812, 1.0, 0.6875, 1.0, 0.7188, 1.0, 0.7188, 1.0, 0.6875, 1.0, 0.25, 1.0, 0.2812, 1.0, 0.2812, 1.0, 0.25, 1.0, 0.6563, 1.0, 0.6875, 1.0, 0.6875, 1.0, 0.6562, 1.0, 0.25, 0.4381, 0.2867, 0.4345, 0.2968, 0.4854, 0.25, 0.49, 0.2867, 0.4345, 0.322, 0.4238, 0.3418, 0.4717, 0.2968, 0.4854, 0.322, 0.4238, 0.3545, 0.4064, 0.3833, 0.4496, 0.3418, 0.4717, 0.3545, 0.4064, 0.383, 0.383, 0.4197, 0.4197, 0.3833, 0.4496, 0.383, 0.383, 0.4064, 0.3545, 0.4496, 0.3833, 0.4197, 0.4197, 0.4064, 0.3545, 0.4238, 0.322, 0.4717, 0.3418, 0.4496, 0.3833, 0.4238, 0.322, 0.4345, 0.2867, 0.4854, 0.2968, 0.4717, 0.3418, 0.4345, 0.2867, 0.4381, 0.25, 0.49, 0.25, 0.4854, 0.2968, 0.4381, 0.25, 0.4345, 0.2133, 0.4854, 0.2032, 0.49, 0.25, 0.4345, 0.2133, 0.4238, 0.178, 0.4717, 0.1582, 0.4854, 0.2032, 0.4238, 0.178, 0.4064, 0.1455, 0.4496, 0.1167, 0.4717, 0.1582, 0.4064, 0.1455, 0.383, 0.117, 0.4197, 0.08029, 0.4496, 0.1167, 0.383, 0.117, 0.3545, 0.09359, 0.3833, 0.05045, 0.4197, 0.08029, 0.3545, 0.09359, 0.322, 0.07621, 0.3418, 0.02827, 0.3833, 0.05045, 0.322, 0.07621, 0.2867, 0.0655, 0.2968, 0.01461, 0.3418, 0.02827, 0.2867, 0.0655, 0.25, 0.06189, 0.25, 0.01, 0.2968, 0.01461, 0.25, 0.06189, 0.2133, 0.0655, 0.2032, 0.01461, 0.25, 0.01, 0.2133, 0.0655, 0.178, 0.07621, 0.1582, 0.02827, 0.2032, 0.01461, 0.178, 0.07621, 0.1455, 0.09359, 0.1167, 0.05045, 0.1582, 0.02827, 0.1455, 0.09359, 0.117, 0.117, 0.08029, 0.08029, 0.1167, 0.05045, 0.117, 0.117, 0.09359, 0.1455, 0.05045, 0.1167, 0.08029, 0.08029, 0.09359, 0.1455, 0.07621, 0.178, 0.02827, 0.1582, 0.05045, 0.1167, 0.07621, 0.178, 0.0655, 0.2133, 0.01461, 0.2032, 0.02827, 0.1582, 0.0655, 0.2133, 0.06189, 0.25, 0.01, 0.25, 0.01461, 0.2032, 0.06189, 0.25, 0.0655, 0.2867, 0.01461, 0.2968, 0.01, 0.25, 0.0655, 0.2867, 0.07621, 0.322, 0.02827, 0.3418, 0.01461, 0.2968, 0.07621, 0.322, 0.09359, 0.3545, 0.05045, 0.3833, 0.02827, 0.3418, 0.09359, 0.3545, 0.117, 0.383, 0.08029, 0.4197, 0.05045, 0.3833, 0.117, 0.383, 0.1455, 0.4064, 0.1167, 0.4496, 0.08029, 0.4197, 0.1455, 0.4064, 0.178, 0.4238, 0.1582, 0.4717, 0.1167, 0.4496, 0.178, 0.4238, 0.2133, 0.4345, 0.2032, 0.4854, 0.1582, 0.4717, 0.2133, 0.4345, 0.25, 0.4381, 0.25, 0.49, 0.2032, 0.4854, 0.0, 0.0, 0.0, 0.0, 0.0, 0.0, 0.0, 0.0, 0.0, 0.0, 0.0, 0.0, 0.0, 0.0, 0.0, 0.0, 0.0, 0.0, 0.0, 0.0, 0.0, 0.0, 0.0, 0.0, 0.0, 0.0, 0.0, 0.0, 0.0, 0.0, 0.0, 0.0, 0.0, 0.0, 0.0, 0.0, 0.0, 0.0, 0.0, 0.0, 0.0, 0.0, 0.0, 0.0, 0.0, 0.0, 0.0, 0.0, 0.0, 0.0, 0.0, 0.0, 0.0, 0.0, 0.0, 0.0, 0.0, 0.0, 0.0, 0.0, 0.0, 0.0, 0.0, 0.0, 0.6562, 1.0, 0.6875, 1.0, 0.6875, 1.0, 0.6563, 1.0, 0.25, 1.0, 0.2812, 1.0, 0.2812, 1.0, 0.25, 1.0, 0.6875, 1.0, 0.7188, 1.0, 0.7188, 1.0, 0.6875, 1.0, 0.2812, 1.0, 0.3125, 1.0, 0.3125, 1.0, 0.2812, 1.0, 0.7188, 1.0, 0.75, 1.0, 0.75, 1.0, 0.7188, 1.0, 0.3125, 1.0, 0.3438, 1.0, 0.3438, 1.0, 0.3125, 1.0, 0.75, 1.0, 0.7812, 1.0, 0.7812, 1.0, 0.75, 1.0, 0.3438, 1.0, 0.375, 1.0, 0.375, 1.0, 0.3438, 1.0, 0.7812, 1.0, 0.8125, 1.0, 0.8125, 1.0, 0.7812, 1.0, 0.375, 1.0, 0.4062, 1.0, 0.4062, 1.0, 0.375, 1.0, 0.8125, 1.0, 0.8438, 1.0, 0.8438, 1.0, 0.8125, 1.0, 0.4062, 1.0, 0.4375, 1.0, 0.4375, 1.0, 0.4062, 1.0, 0.0, 1.0, 0.03125, 1.0, 0.03125, 1.0, 0.0, 1.0, 0.8438, 1.0, 0.875, 1.0, 0.875, 1.0, 0.8438, 1.0, 0.4375, 1.0, 0.4688, 1.0, 0.4688, 1.0, 0.4375, 1.0, 0.03125, 1.0, 0.0625, 1.0, 0.0625, 1.0, 0.03125, 1.0, 0.875, 1.0, 0.9062, 1.0, 0.9062, 1.0, 0.875, 1.0, 0.4688, 1.0, 0.5, 1.0, 0.5, 1.0, 0.4688, 1.0, 0.0625, 1.0, 0.09375, 1.0, 0.09375, 1.0, 0.0625, 1.0, 0.9062, 1.0, 0.9375, 1.0, 0.9375, 1.0, 0.9062, 1.0, 0.5, 1.0, 0.5312, 1.0, 0.5312, 1.0, 0.5, 1.0, 0.09375, 1.0, 0.125, 1.0, 0.125, 1.0, 0.09375, 1.0, 0.9375, 1.0, 0.9687, 1.0, 0.9688, 1.0, 0.9375, 1.0, 0.5312, 1.0, 0.5625, 1.0, 0.5625, 1.0, 0.5312, 1.0, 0.125, 1.0, 0.1562, 1.0, 0.1562, 1.0, 0.125, 1.0, 0.9687, 1.0, 1.0, 1.0, 1.0, 1.0, 0.9688, 1.0, 0.5625, 1.0, 0.5938, 1.0, 0.5938, 1.0, 0.5625, 1.0, 0.1562, 1.0, 0.1875, 1.0, 0.1875, 1.0, 0.1562, 1.0, 0.5938, 1.0, 0.625, 1.0, 0.625, 1.0, 0.5938, 1.0, 0.1875, 1.0, 0.2188, 1.0, 0.2188, 1.0, 0.1875, 1.0, 0.625, 1.0, 0.6562, 1.0, 0.6563, 1.0, 0.625, 1.0, 0.2188, 1.0, 0.25, 1.0, 0.25, 1.0, 0.2188, 1.0, 0.2188, 1.0, 0.25, 1.0, 0.25, 1.0, 0.2188, 1.0, 0.625, 1.0, 0.6562, 1.0, 0.6562, 1.0, 0.625, 1.0, 0.1875, 1.0, 0.2188, 1.0, 0.2188, 1.0, 0.1875, 1.0, 0.5938, 1.0, 0.625, 1.0, 0.625, 1.0, 0.5938, 1.0, 0.1562, 1.0, 0.1875, 1.0, 0.1875, 1.0, 0.1562, 1.0, 0.5625, 1.0, 0.5938, 1.0, 0.5938, 1.0, 0.5625, 1.0, 0.9688, 1.0, 1.0, 1.0, 1.0, 1.0, 0.9687, 1.0, 0.125, 1.0, 0.1562, 1.0, 0.1562, 1.0, 0.125, 1.0, 0.5312, 1.0, 0.5625, 1.0, 0.5625, 1.0, 0.5312, 1.0, 0.9375, 1.0, 0.9688, 1.0, 0.9687, 1.0, 0.9375, 1.0, 0.09375, 1.0, 0.125, 1.0, 0.125, 1.0, 0.09375, 1.0, 0.5, 1.0, 0.5312, 1.0, 0.5312, 1.0, 0.5, 1.0, 0.9062, 1.0, 0.9375, 1.0, 0.9375, 1.0, 0.9062, 1.0, 0.0625, 1.0, 0.09375, 1.0, 0.09375, 1.0, 0.0625, 1.0, 0.4688, 1.0, 0.5, 1.0, 0.5, 1.0, 0.4688, 1.0, 0.875, 1.0, 0.9062, 1.0, 0.9062, 1.0, 0.875, 1.0, 0.03125, 1.0, 0.0625, 1.0, 0.0625, 1.0, 0.03125, 1.0, 0.4375, 1.0, 0.4688, 1.0, 0.4688, 1.0, 0.4375, 1.0, 0.8438, 1.0, 0.875, 1.0, 0.875, 1.0, 0.8438, 1.0, 0.0, 1.0, 0.03125, 1.0, 0.03125, 1.0, 0.0, 1.0, 0.4062, 1.0, 0.4375, 1.0, 0.4375, 1.0, 0.4062, 1.0, 0.8125, 1.0, 0.8438, 1.0, 0.8438, 1.0, 0.8125, 1.0, 0.375, 1.0, 0.4062, 1.0, 0.4062, 1.0, 0.375, 1.0, 0.7812, 1.0, 0.8125, 1.0, 0.8125, 1.0, 0.7812, 1.0, 0.3438, 1.0, 0.375, 1.0, 0.375, 1.0, 0.3438, 1.0, 0.75, 1.0, 0.7812, 1.0, 0.7812, 1.0, 0.75, 1.0, 0.3125, 1.0, 0.3438, 1.0, 0.3438, 1.0, 0.3125, 1.0, 0.7188, 1.0, 0.75, 1.0, 0.75, 1.0, 0.7188, 1.0, 0.2812, 1.0, 0.3125, 1.0, 0.3125, 1.0, 0.2812, 1.0, 0.6875, 1.0, 0.7188, 1.0, 0.7188, 1.0, 0.6875, 1.0, 0.25, 1.0, 0.2812, 1.0, 0.2812, 1.0, 0.25, 1.0, 0.6562, 1.0, 0.6875, 1.0, 0.6875, 1.0, 0.6562, 1.0])
me_cylinder.materials.append(mat_material_003)
me_cylinder.materials.append(mat_material_002)
me_cylinder.materials.append(mat_material)
me_cylinder.materials.append(None)
me_cylinder.update()

# ---- objects
ob_cylinder = bpy.data.objects.new('Cylinder', me_cylinder)

# ---- transforms, parenting, visibility, modifiers, constraints
ob_cylinder.location = (0.0, 0.0, 0.0)
_m = ob_cylinder.modifiers.new('Smooth by Angle', 'NODES')
_m.node_group = ng_smooth_by_angle
_m.show_group_selector = False

# ---- collection membership
col_sword.objects.link(ob_cylinder)

# ---- scene / render settings (as saved in the file)
scene.frame_start = 1; scene.frame_end = 250; scene.frame_set(1)
scene.render.engine = 'BLENDER_EEVEE_NEXT'
scene.cycles.sampling_pattern = 'TABULATED_SOBOL'
scene.eevee.ray_tracing_options.trace_max_roughness = 0.0
bpy.context.view_layer.update()

# ---- added for rendering (the .blend has no active camera and no usable light): camera, sun
cam_auto = bpy.data.cameras.new('AutoCamera')
cam_auto.lens = 50.0
cam_auto.sensor_width = 36.0
cam_auto.clip_end = 1000.0
ob_auto_camera = bpy.data.objects.new('AutoCamera', cam_auto)
scene.collection.objects.link(ob_auto_camera)
ob_auto_camera.location = (1.33772, -1.60526, 1.1498)
ob_auto_camera.rotation_euler = (1.09748, -7.21219e-08, 0.694738)
scene.camera = ob_auto_camera
light_auto_sun = bpy.data.lights.new('AutoSun', 'SUN')
light_auto_sun.energy = 3.0
light_auto_sun.angle = 0.0523599
ob_auto_sun = bpy.data.objects.new('AutoSun', light_auto_sun)
scene.collection.objects.link(ob_auto_sun)
ob_auto_sun.rotation_euler = (0.872665, 0.174533, 0.523599)
bpy.context.view_layer.update()
